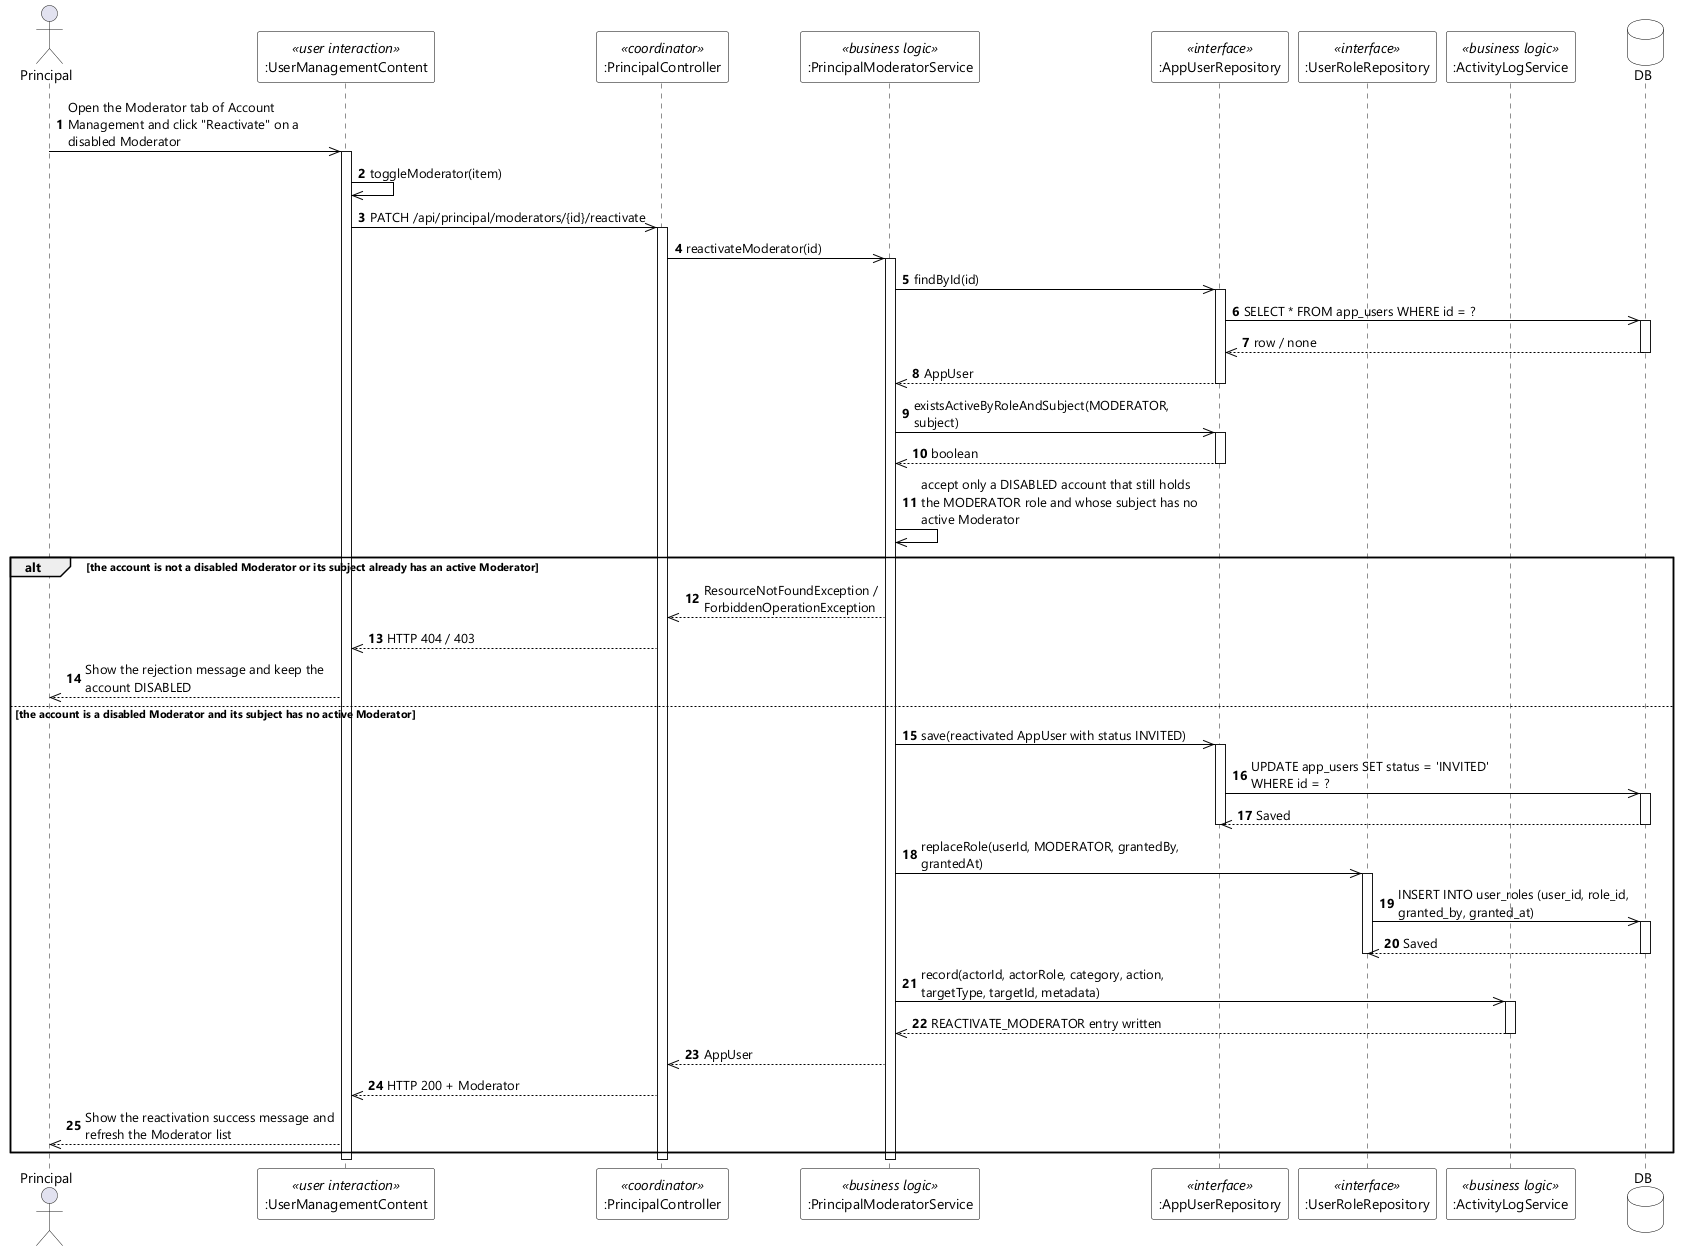

The diagram above was rendered by PlantUML. Its source (embedded in the PNG):
@startuml UC-106 Reactivate Moderator Account - Sequence Diagram (stereo)
skinparamlocked dpi 96
skinparam defaultFontName "Segoe UI"
skinparam shadowing false
skinparam ParticipantBackgroundColor #FFFFFF
skinparam ParticipantBorderColor #000000
skinparam DatabaseBackgroundColor #FFFFFF
skinparam DatabaseBorderColor #000000
skinparam ArrowColor #000000
skinparam sequenceMessageAlign left
skinparam maxMessageSize 280

actor Principal
participant ":UserManagementContent" as UI <<user interaction>>
participant ":PrincipalController" as CTL <<coordinator>>
participant ":PrincipalModeratorService" as SVC <<business logic>>
participant ":AppUserRepository" as USERS <<interface>>
participant ":UserRoleRepository" as ROLES <<interface>>
participant ":ActivityLogService" as LOG <<business logic>>
database DB

autonumber
Principal ->> UI : Open the Moderator tab of Account Management and click "Reactivate" on a disabled Moderator
activate UI
UI ->> UI : toggleModerator(item)
UI ->> CTL : PATCH /api/principal/moderators/{id}/reactivate
activate CTL
CTL ->> SVC : reactivateModerator(id)
activate SVC
SVC ->> USERS : findById(id)
activate USERS
USERS ->> DB : SELECT * FROM app_users WHERE id = ?
activate DB
DB -->> USERS : row / none
deactivate DB
USERS -->> SVC : AppUser
deactivate USERS
SVC ->> USERS : existsActiveByRoleAndSubject(MODERATOR, subject)
activate USERS
USERS -->> SVC : boolean
deactivate USERS
SVC ->> SVC : accept only a DISABLED account that still holds the MODERATOR role and whose subject has no active Moderator

alt the account is not a disabled Moderator or its subject already has an active Moderator
  SVC -->> CTL : ResourceNotFoundException / ForbiddenOperationException
  CTL -->> UI : HTTP 404 / 403
  UI -->> Principal : Show the rejection message and keep the account DISABLED
else the account is a disabled Moderator and its subject has no active Moderator
  SVC ->> USERS : save(reactivated AppUser with status INVITED)
  activate USERS
  USERS ->> DB : UPDATE app_users SET status = 'INVITED' WHERE id = ?
  activate DB
  DB -->> USERS : Saved
  deactivate DB
  deactivate USERS
  SVC ->> ROLES : replaceRole(userId, MODERATOR, grantedBy, grantedAt)
  activate ROLES
  ROLES ->> DB : INSERT INTO user_roles (user_id, role_id, granted_by, granted_at)
  activate DB
  DB -->> ROLES : Saved
  deactivate DB
  deactivate ROLES
  SVC ->> LOG : record(actorId, actorRole, category, action, targetType, targetId, metadata)
  activate LOG
  LOG -->> SVC : REACTIVATE_MODERATOR entry written
  deactivate LOG
  SVC -->> CTL : AppUser
  CTL -->> UI : HTTP 200 + Moderator
  UI -->> Principal : Show the reactivation success message and refresh the Moderator list
end
deactivate SVC
deactivate CTL
deactivate UI
@enduml